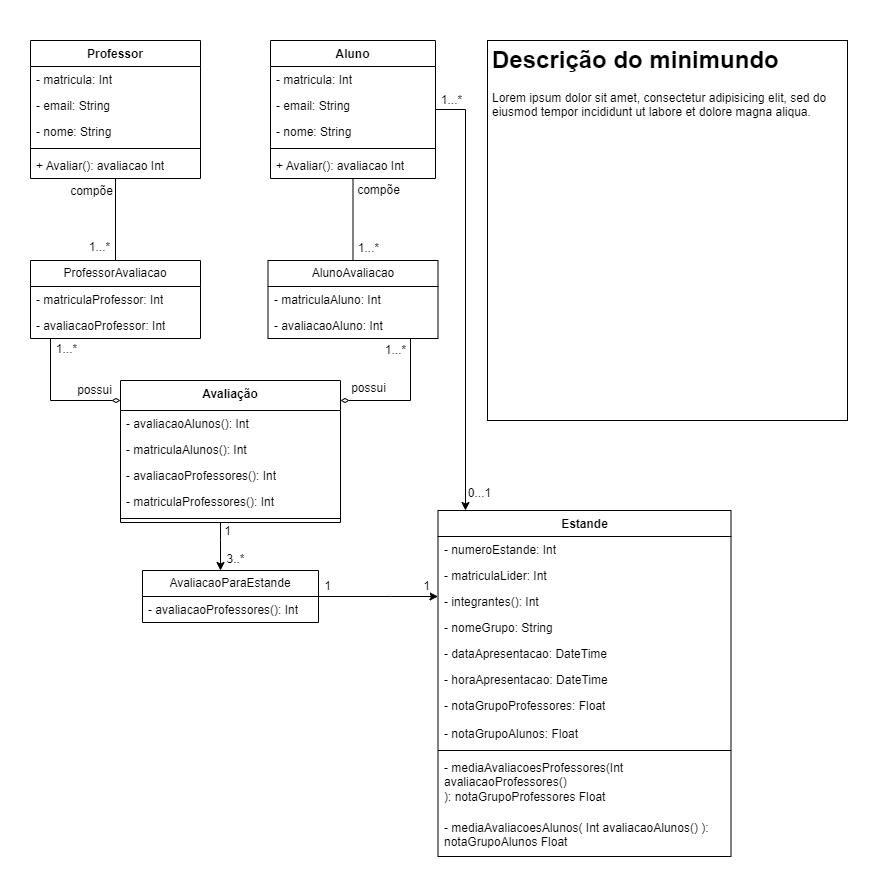

The diagram above was exported from draw.io. Its source (the exported page's mxGraphModel, read from the mxfile embedded in the PNG):
<mxGraphModel dx="1207" dy="604" grid="1" gridSize="10" guides="1" tooltips="1" connect="1" arrows="1" fold="1" page="1" pageScale="1" pageWidth="827" pageHeight="1169" math="0" shadow="0">
  <root>
    <mxCell id="0" />
    <mxCell id="1" parent="0" />
    <mxCell id="Qt1BKMFeOCnHc9ZQUntC-31" style="edgeStyle=orthogonalEdgeStyle;rounded=0;orthogonalLoop=1;jettySize=auto;html=1;endArrow=none;endFill=0;" parent="1" source="Stywcy1ySIEhhJxQaDxB-3" target="uE-dpMH4UthVh5TPI-2E-38" edge="1">
      <mxGeometry relative="1" as="geometry">
        <Array as="points" />
        <mxPoint x="318" y="393" as="sourcePoint" />
      </mxGeometry>
    </mxCell>
    <mxCell id="Qt1BKMFeOCnHc9ZQUntC-40" value="&lt;font style=&quot;font-size: 12px;&quot;&gt;compõe&lt;/font&gt;" style="edgeLabel;html=1;align=center;verticalAlign=middle;resizable=0;points=[];" parent="Qt1BKMFeOCnHc9ZQUntC-31" vertex="1" connectable="0">
      <mxGeometry x="-0.7867" relative="1" as="geometry">
        <mxPoint x="25" y="3" as="offset" />
      </mxGeometry>
    </mxCell>
    <mxCell id="Qt1BKMFeOCnHc9ZQUntC-41" value="&lt;font style=&quot;font-size: 12px;&quot;&gt;1...*&lt;/font&gt;" style="edgeLabel;html=1;align=center;verticalAlign=middle;resizable=0;points=[];" parent="Qt1BKMFeOCnHc9ZQUntC-31" vertex="1" connectable="0">
      <mxGeometry x="0.6933" y="1" relative="1" as="geometry">
        <mxPoint x="14" as="offset" />
      </mxGeometry>
    </mxCell>
    <mxCell id="Qt1BKMFeOCnHc9ZQUntC-47" style="edgeStyle=orthogonalEdgeStyle;rounded=0;orthogonalLoop=1;jettySize=auto;html=1;" parent="1" source="uE-dpMH4UthVh5TPI-2E-33" target="Qt1BKMFeOCnHc9ZQUntC-42" edge="1">
      <mxGeometry relative="1" as="geometry">
        <Array as="points">
          <mxPoint x="195" y="510" />
          <mxPoint x="195" y="510" />
        </Array>
        <mxPoint x="85" y="492" as="sourcePoint" />
        <mxPoint x="129" y="565.9999999999999" as="targetPoint" />
      </mxGeometry>
    </mxCell>
    <mxCell id="Qt1BKMFeOCnHc9ZQUntC-51" value="&lt;font style=&quot;font-size: 12px;&quot;&gt;3..*&lt;/font&gt;" style="edgeLabel;html=1;align=center;verticalAlign=middle;resizable=0;points=[];" parent="Qt1BKMFeOCnHc9ZQUntC-47" vertex="1" connectable="0">
      <mxGeometry x="0.682" y="2" relative="1" as="geometry">
        <mxPoint x="13" y="-3" as="offset" />
      </mxGeometry>
    </mxCell>
    <mxCell id="Qt1BKMFeOCnHc9ZQUntC-52" value="&lt;font style=&quot;font-size: 12px;&quot;&gt;1&lt;/font&gt;" style="edgeLabel;html=1;align=center;verticalAlign=middle;resizable=0;points=[];" parent="Qt1BKMFeOCnHc9ZQUntC-47" vertex="1" connectable="0">
      <mxGeometry x="-0.4291" y="1" relative="1" as="geometry">
        <mxPoint x="6" y="-5" as="offset" />
      </mxGeometry>
    </mxCell>
    <mxCell id="uE-dpMH4UthVh5TPI-2E-33" value="Avaliação" style="swimlane;fontStyle=1;align=center;verticalAlign=top;childLayout=stackLayout;horizontal=1;startSize=30;horizontalStack=0;resizeParent=1;resizeParentMax=0;resizeLast=0;collapsible=1;marginBottom=0;whiteSpace=wrap;html=1;" parent="1" vertex="1">
      <mxGeometry x="95" y="350" width="220" height="142" as="geometry" />
    </mxCell>
    <mxCell id="uE-dpMH4UthVh5TPI-2E-37" value="- avaliacaoAlunos(): Int" style="text;strokeColor=none;fillColor=none;align=left;verticalAlign=top;spacingLeft=4;spacingRight=4;overflow=hidden;rotatable=0;points=[[0,0.5],[1,0.5]];portConstraint=eastwest;whiteSpace=wrap;html=1;" parent="uE-dpMH4UthVh5TPI-2E-33" vertex="1">
      <mxGeometry y="30" width="220" height="26" as="geometry" />
    </mxCell>
    <mxCell id="uE-dpMH4UthVh5TPI-2E-53" value="- matriculaAlunos(): Int" style="text;strokeColor=none;fillColor=none;align=left;verticalAlign=top;spacingLeft=4;spacingRight=4;overflow=hidden;rotatable=0;points=[[0,0.5],[1,0.5]];portConstraint=eastwest;whiteSpace=wrap;html=1;" parent="uE-dpMH4UthVh5TPI-2E-33" vertex="1">
      <mxGeometry y="56" width="220" height="26" as="geometry" />
    </mxCell>
    <mxCell id="uE-dpMH4UthVh5TPI-2E-51" value="- avaliacaoProfessores(): Int" style="text;strokeColor=none;fillColor=none;align=left;verticalAlign=top;spacingLeft=4;spacingRight=4;overflow=hidden;rotatable=0;points=[[0,0.5],[1,0.5]];portConstraint=eastwest;whiteSpace=wrap;html=1;" parent="uE-dpMH4UthVh5TPI-2E-33" vertex="1">
      <mxGeometry y="82" width="220" height="26" as="geometry" />
    </mxCell>
    <mxCell id="uE-dpMH4UthVh5TPI-2E-42" value="- matriculaProfessores(): Int" style="text;strokeColor=none;fillColor=none;align=left;verticalAlign=top;spacingLeft=4;spacingRight=4;overflow=hidden;rotatable=0;points=[[0,0.5],[1,0.5]];portConstraint=eastwest;whiteSpace=wrap;html=1;" parent="uE-dpMH4UthVh5TPI-2E-33" vertex="1">
      <mxGeometry y="108" width="220" height="26" as="geometry" />
    </mxCell>
    <mxCell id="uE-dpMH4UthVh5TPI-2E-35" value="" style="line;strokeWidth=1;fillColor=none;align=left;verticalAlign=middle;spacingTop=-1;spacingLeft=3;spacingRight=3;rotatable=0;labelPosition=right;points=[];portConstraint=eastwest;strokeColor=inherit;" parent="uE-dpMH4UthVh5TPI-2E-33" vertex="1">
      <mxGeometry y="134" width="220" height="8" as="geometry" />
    </mxCell>
    <mxCell id="Qt1BKMFeOCnHc9ZQUntC-32" style="edgeStyle=orthogonalEdgeStyle;rounded=0;orthogonalLoop=1;jettySize=auto;html=1;endArrow=diamondThin;endFill=0;" parent="1" target="uE-dpMH4UthVh5TPI-2E-33" edge="1" source="uE-dpMH4UthVh5TPI-2E-38">
      <mxGeometry relative="1" as="geometry">
        <mxPoint x="272.0000000000002" y="310" as="sourcePoint" />
        <Array as="points">
          <mxPoint x="385" y="370" />
        </Array>
      </mxGeometry>
    </mxCell>
    <mxCell id="Qt1BKMFeOCnHc9ZQUntC-38" value="&lt;font style=&quot;font-size: 12px;&quot;&gt;possui&lt;/font&gt;" style="edgeLabel;html=1;align=center;verticalAlign=middle;resizable=0;points=[];" parent="Qt1BKMFeOCnHc9ZQUntC-32" vertex="1" connectable="0">
      <mxGeometry x="0.7333" relative="1" as="geometry">
        <mxPoint x="10" y="-12" as="offset" />
      </mxGeometry>
    </mxCell>
    <mxCell id="Qt1BKMFeOCnHc9ZQUntC-39" value="&lt;font style=&quot;font-size: 12px;&quot;&gt;1...*&lt;/font&gt;" style="edgeLabel;html=1;align=center;verticalAlign=middle;resizable=0;points=[];" parent="Qt1BKMFeOCnHc9ZQUntC-32" vertex="1" connectable="0">
      <mxGeometry x="-0.8716" relative="1" as="geometry">
        <mxPoint x="-15" y="3" as="offset" />
      </mxGeometry>
    </mxCell>
    <mxCell id="uE-dpMH4UthVh5TPI-2E-38" value="AlunoAvaliacao" style="swimlane;fontStyle=0;childLayout=stackLayout;horizontal=1;startSize=26;fillColor=none;horizontalStack=0;resizeParent=1;resizeParentMax=0;resizeLast=0;collapsible=1;marginBottom=0;whiteSpace=wrap;html=1;" parent="1" vertex="1">
      <mxGeometry x="242.5" y="230" width="170" height="78" as="geometry" />
    </mxCell>
    <mxCell id="uE-dpMH4UthVh5TPI-2E-39" value="- matriculaAluno: Int" style="text;strokeColor=none;fillColor=none;align=left;verticalAlign=top;spacingLeft=4;spacingRight=4;overflow=hidden;rotatable=0;points=[[0,0.5],[1,0.5]];portConstraint=eastwest;whiteSpace=wrap;html=1;" parent="uE-dpMH4UthVh5TPI-2E-38" vertex="1">
      <mxGeometry y="26" width="170" height="26" as="geometry" />
    </mxCell>
    <mxCell id="uE-dpMH4UthVh5TPI-2E-40" value="- avaliacaoAluno: Int" style="text;strokeColor=none;fillColor=none;align=left;verticalAlign=top;spacingLeft=4;spacingRight=4;overflow=hidden;rotatable=0;points=[[0,0.5],[1,0.5]];portConstraint=eastwest;whiteSpace=wrap;html=1;" parent="uE-dpMH4UthVh5TPI-2E-38" vertex="1">
      <mxGeometry y="52" width="170" height="26" as="geometry" />
    </mxCell>
    <mxCell id="uE-dpMH4UthVh5TPI-2E-43" value="Estande" style="swimlane;fontStyle=1;align=center;verticalAlign=top;childLayout=stackLayout;horizontal=1;startSize=26;horizontalStack=0;resizeParent=1;resizeParentMax=0;resizeLast=0;collapsible=1;marginBottom=0;whiteSpace=wrap;html=1;" parent="1" vertex="1">
      <mxGeometry x="412.5" y="480" width="293" height="346" as="geometry" />
    </mxCell>
    <mxCell id="Stywcy1ySIEhhJxQaDxB-2" value="- numeroEstande: Int" style="text;strokeColor=none;fillColor=none;align=left;verticalAlign=top;spacingLeft=4;spacingRight=4;overflow=hidden;rotatable=0;points=[[0,0.5],[1,0.5]];portConstraint=eastwest;whiteSpace=wrap;html=1;" vertex="1" parent="uE-dpMH4UthVh5TPI-2E-43">
      <mxGeometry y="26" width="293" height="26" as="geometry" />
    </mxCell>
    <mxCell id="Stywcy1ySIEhhJxQaDxB-1" value="- matriculaLider: Int" style="text;strokeColor=none;fillColor=none;align=left;verticalAlign=top;spacingLeft=4;spacingRight=4;overflow=hidden;rotatable=0;points=[[0,0.5],[1,0.5]];portConstraint=eastwest;whiteSpace=wrap;html=1;" vertex="1" parent="uE-dpMH4UthVh5TPI-2E-43">
      <mxGeometry y="52" width="293" height="26" as="geometry" />
    </mxCell>
    <mxCell id="uE-dpMH4UthVh5TPI-2E-50" value="- integrantes(): Int" style="text;strokeColor=none;fillColor=none;align=left;verticalAlign=top;spacingLeft=4;spacingRight=4;overflow=hidden;rotatable=0;points=[[0,0.5],[1,0.5]];portConstraint=eastwest;whiteSpace=wrap;html=1;" parent="uE-dpMH4UthVh5TPI-2E-43" vertex="1">
      <mxGeometry y="78" width="293" height="26" as="geometry" />
    </mxCell>
    <mxCell id="Qt1BKMFeOCnHc9ZQUntC-3" value="- nomeGrupo: String" style="text;strokeColor=none;fillColor=none;align=left;verticalAlign=top;spacingLeft=4;spacingRight=4;overflow=hidden;rotatable=0;points=[[0,0.5],[1,0.5]];portConstraint=eastwest;whiteSpace=wrap;html=1;" parent="uE-dpMH4UthVh5TPI-2E-43" vertex="1">
      <mxGeometry y="104" width="293" height="26" as="geometry" />
    </mxCell>
    <mxCell id="Qt1BKMFeOCnHc9ZQUntC-2" value="- dataApresentacao: DateTime" style="text;strokeColor=none;fillColor=none;align=left;verticalAlign=top;spacingLeft=4;spacingRight=4;overflow=hidden;rotatable=0;points=[[0,0.5],[1,0.5]];portConstraint=eastwest;whiteSpace=wrap;html=1;" parent="uE-dpMH4UthVh5TPI-2E-43" vertex="1">
      <mxGeometry y="130" width="293" height="26" as="geometry" />
    </mxCell>
    <mxCell id="Qt1BKMFeOCnHc9ZQUntC-1" value="- horaApresentacao: DateTime" style="text;strokeColor=none;fillColor=none;align=left;verticalAlign=top;spacingLeft=4;spacingRight=4;overflow=hidden;rotatable=0;points=[[0,0.5],[1,0.5]];portConstraint=eastwest;whiteSpace=wrap;html=1;" parent="uE-dpMH4UthVh5TPI-2E-43" vertex="1">
      <mxGeometry y="156" width="293" height="26" as="geometry" />
    </mxCell>
    <mxCell id="uE-dpMH4UthVh5TPI-2E-44" value="- notaGrupoProfessores:&amp;nbsp;Float" style="text;strokeColor=none;fillColor=none;align=left;verticalAlign=top;spacingLeft=4;spacingRight=4;overflow=hidden;rotatable=0;points=[[0,0.5],[1,0.5]];portConstraint=eastwest;whiteSpace=wrap;html=1;" parent="uE-dpMH4UthVh5TPI-2E-43" vertex="1">
      <mxGeometry y="182" width="293" height="28" as="geometry" />
    </mxCell>
    <mxCell id="Qt1BKMFeOCnHc9ZQUntC-24" value="- notaGrupoAlunos:&amp;nbsp;Float" style="text;strokeColor=none;fillColor=none;align=left;verticalAlign=top;spacingLeft=4;spacingRight=4;overflow=hidden;rotatable=0;points=[[0,0.5],[1,0.5]];portConstraint=eastwest;whiteSpace=wrap;html=1;" parent="uE-dpMH4UthVh5TPI-2E-43" vertex="1">
      <mxGeometry y="210" width="293" height="26" as="geometry" />
    </mxCell>
    <mxCell id="uE-dpMH4UthVh5TPI-2E-45" value="" style="line;strokeWidth=1;fillColor=none;align=left;verticalAlign=middle;spacingTop=-1;spacingLeft=3;spacingRight=3;rotatable=0;labelPosition=right;points=[];portConstraint=eastwest;strokeColor=inherit;" parent="uE-dpMH4UthVh5TPI-2E-43" vertex="1">
      <mxGeometry y="236" width="293" height="8" as="geometry" />
    </mxCell>
    <mxCell id="Qt1BKMFeOCnHc9ZQUntC-30" value="- mediaAvaliacoesProfessores(Int avaliacaoProfessores()&lt;br&gt;): notaGrupoProfessores Float" style="text;strokeColor=none;fillColor=none;align=left;verticalAlign=top;spacingLeft=4;spacingRight=4;overflow=hidden;rotatable=0;points=[[0,0.5],[1,0.5]];portConstraint=eastwest;whiteSpace=wrap;html=1;" parent="uE-dpMH4UthVh5TPI-2E-43" vertex="1">
      <mxGeometry y="244" width="293" height="60" as="geometry" />
    </mxCell>
    <mxCell id="Qt1BKMFeOCnHc9ZQUntC-23" value="- mediaAvaliacoesAlunos( Int avaliacaoAlunos() ): notaGrupoAlunos Float" style="text;strokeColor=none;fillColor=none;align=left;verticalAlign=top;spacingLeft=4;spacingRight=4;overflow=hidden;rotatable=0;points=[[0,0.5],[1,0.5]];portConstraint=eastwest;whiteSpace=wrap;html=1;" parent="uE-dpMH4UthVh5TPI-2E-43" vertex="1">
      <mxGeometry y="304" width="293" height="42" as="geometry" />
    </mxCell>
    <mxCell id="Qt1BKMFeOCnHc9ZQUntC-26" style="edgeStyle=orthogonalEdgeStyle;rounded=0;orthogonalLoop=1;jettySize=auto;html=1;endArrow=diamondThin;endFill=0;startSize=6;strokeWidth=1;targetPerimeterSpacing=0;" parent="1" target="uE-dpMH4UthVh5TPI-2E-33" edge="1" source="uE-dpMH4UthVh5TPI-2E-55">
      <mxGeometry relative="1" as="geometry">
        <mxPoint x="112.00000000000023" y="310" as="sourcePoint" />
        <Array as="points">
          <mxPoint x="25" y="370" />
        </Array>
      </mxGeometry>
    </mxCell>
    <mxCell id="Qt1BKMFeOCnHc9ZQUntC-34" value="&lt;font style=&quot;font-size: 12px;&quot;&gt;possui&lt;/font&gt;" style="edgeLabel;html=1;align=center;verticalAlign=middle;resizable=0;points=[];" parent="Qt1BKMFeOCnHc9ZQUntC-26" vertex="1" connectable="0">
      <mxGeometry x="0.7701" y="-1" relative="1" as="geometry">
        <mxPoint x="-11" y="-11" as="offset" />
      </mxGeometry>
    </mxCell>
    <mxCell id="Qt1BKMFeOCnHc9ZQUntC-35" value="&lt;font style=&quot;font-size: 12px;&quot;&gt;1...*&lt;/font&gt;" style="edgeLabel;html=1;align=center;verticalAlign=middle;resizable=0;points=[];" parent="Qt1BKMFeOCnHc9ZQUntC-26" vertex="1" connectable="0">
      <mxGeometry x="-0.8476" y="1" relative="1" as="geometry">
        <mxPoint x="15" y="1" as="offset" />
      </mxGeometry>
    </mxCell>
    <mxCell id="uE-dpMH4UthVh5TPI-2E-55" value="ProfessorAvaliacao" style="swimlane;fontStyle=0;childLayout=stackLayout;horizontal=1;startSize=26;fillColor=none;horizontalStack=0;resizeParent=1;resizeParentMax=0;resizeLast=0;collapsible=1;marginBottom=0;whiteSpace=wrap;html=1;" parent="1" vertex="1">
      <mxGeometry x="5" y="230" width="170" height="78" as="geometry" />
    </mxCell>
    <mxCell id="uE-dpMH4UthVh5TPI-2E-56" value="- matriculaProfessor: Int" style="text;strokeColor=none;fillColor=none;align=left;verticalAlign=top;spacingLeft=4;spacingRight=4;overflow=hidden;rotatable=0;points=[[0,0.5],[1,0.5]];portConstraint=eastwest;whiteSpace=wrap;html=1;" parent="uE-dpMH4UthVh5TPI-2E-55" vertex="1">
      <mxGeometry y="26" width="170" height="26" as="geometry" />
    </mxCell>
    <mxCell id="uE-dpMH4UthVh5TPI-2E-57" value="- avaliacaoProfessor: Int" style="text;strokeColor=none;fillColor=none;align=left;verticalAlign=top;spacingLeft=4;spacingRight=4;overflow=hidden;rotatable=0;points=[[0,0.5],[1,0.5]];portConstraint=eastwest;whiteSpace=wrap;html=1;" parent="uE-dpMH4UthVh5TPI-2E-55" vertex="1">
      <mxGeometry y="52" width="170" height="26" as="geometry" />
    </mxCell>
    <mxCell id="Qt1BKMFeOCnHc9ZQUntC-25" style="edgeStyle=orthogonalEdgeStyle;rounded=0;orthogonalLoop=1;jettySize=auto;html=1;endArrow=none;endFill=0;" parent="1" source="Stywcy1ySIEhhJxQaDxB-12" target="uE-dpMH4UthVh5TPI-2E-55" edge="1">
      <mxGeometry relative="1" as="geometry">
        <Array as="points" />
        <mxPoint x="78" y="366.9999999999999" as="sourcePoint" />
      </mxGeometry>
    </mxCell>
    <mxCell id="Qt1BKMFeOCnHc9ZQUntC-36" value="&lt;font style=&quot;font-size: 12px;&quot;&gt;compõe&lt;/font&gt;" style="edgeLabel;html=1;align=center;verticalAlign=middle;resizable=0;points=[];" parent="Qt1BKMFeOCnHc9ZQUntC-25" vertex="1" connectable="0">
      <mxGeometry x="-0.7001" relative="1" as="geometry">
        <mxPoint x="-24" as="offset" />
      </mxGeometry>
    </mxCell>
    <mxCell id="Qt1BKMFeOCnHc9ZQUntC-37" value="&lt;font style=&quot;font-size: 12px;&quot;&gt;1...*&lt;/font&gt;" style="edgeLabel;html=1;align=center;verticalAlign=middle;resizable=0;points=[];" parent="Qt1BKMFeOCnHc9ZQUntC-25" vertex="1" connectable="0">
      <mxGeometry x="0.7915" y="-1" relative="1" as="geometry">
        <mxPoint x="-15" y="-5" as="offset" />
      </mxGeometry>
    </mxCell>
    <mxCell id="Qt1BKMFeOCnHc9ZQUntC-48" style="edgeStyle=orthogonalEdgeStyle;rounded=0;orthogonalLoop=1;jettySize=auto;html=1;" parent="1" source="Qt1BKMFeOCnHc9ZQUntC-42" target="uE-dpMH4UthVh5TPI-2E-43" edge="1">
      <mxGeometry relative="1" as="geometry">
        <Array as="points">
          <mxPoint x="365" y="566" />
          <mxPoint x="365" y="566" />
        </Array>
      </mxGeometry>
    </mxCell>
    <mxCell id="Qt1BKMFeOCnHc9ZQUntC-49" value="&lt;font style=&quot;font-size: 12px;&quot;&gt;1&lt;/font&gt;" style="edgeLabel;html=1;align=center;verticalAlign=middle;resizable=0;points=[];" parent="Qt1BKMFeOCnHc9ZQUntC-48" vertex="1" connectable="0">
      <mxGeometry x="-0.7957" y="1" relative="1" as="geometry">
        <mxPoint x="-4" y="-9" as="offset" />
      </mxGeometry>
    </mxCell>
    <mxCell id="Qt1BKMFeOCnHc9ZQUntC-50" value="&lt;font style=&quot;font-size: 12px;&quot;&gt;1&lt;/font&gt;" style="edgeLabel;html=1;align=center;verticalAlign=middle;resizable=0;points=[];" parent="Qt1BKMFeOCnHc9ZQUntC-48" vertex="1" connectable="0">
      <mxGeometry x="0.7724" y="3" relative="1" as="geometry">
        <mxPoint x="2" y="-7" as="offset" />
      </mxGeometry>
    </mxCell>
    <mxCell id="Qt1BKMFeOCnHc9ZQUntC-42" value="AvaliacaoParaEstande" style="swimlane;fontStyle=0;childLayout=stackLayout;horizontal=1;startSize=26;fillColor=none;horizontalStack=0;resizeParent=1;resizeParentMax=0;resizeLast=0;collapsible=1;marginBottom=0;whiteSpace=wrap;html=1;" parent="1" vertex="1">
      <mxGeometry x="117" y="540" width="176" height="52" as="geometry" />
    </mxCell>
    <mxCell id="Qt1BKMFeOCnHc9ZQUntC-46" value="- avaliacaoProfessores(): Int" style="text;strokeColor=none;fillColor=none;align=left;verticalAlign=top;spacingLeft=4;spacingRight=4;overflow=hidden;rotatable=0;points=[[0,0.5],[1,0.5]];portConstraint=eastwest;whiteSpace=wrap;html=1;" parent="Qt1BKMFeOCnHc9ZQUntC-42" vertex="1">
      <mxGeometry y="26" width="176" height="26" as="geometry" />
    </mxCell>
    <mxCell id="Stywcy1ySIEhhJxQaDxB-21" style="edgeStyle=orthogonalEdgeStyle;rounded=0;orthogonalLoop=1;jettySize=auto;html=1;" edge="1" parent="1" source="Stywcy1ySIEhhJxQaDxB-3" target="uE-dpMH4UthVh5TPI-2E-43">
      <mxGeometry relative="1" as="geometry">
        <Array as="points">
          <mxPoint x="440" y="79" />
        </Array>
      </mxGeometry>
    </mxCell>
    <mxCell id="Stywcy1ySIEhhJxQaDxB-22" value="&lt;font style=&quot;font-size: 12px;&quot;&gt;1...*&lt;/font&gt;" style="edgeLabel;html=1;align=center;verticalAlign=middle;resizable=0;points=[];" vertex="1" connectable="0" parent="Stywcy1ySIEhhJxQaDxB-21">
      <mxGeometry x="-0.9145" relative="1" as="geometry">
        <mxPoint x="-3" y="-9" as="offset" />
      </mxGeometry>
    </mxCell>
    <mxCell id="Stywcy1ySIEhhJxQaDxB-23" value="&lt;font style=&quot;font-size: 12px;&quot;&gt;0...1&lt;/font&gt;" style="edgeLabel;html=1;align=center;verticalAlign=middle;resizable=0;points=[];" vertex="1" connectable="0" parent="Stywcy1ySIEhhJxQaDxB-21">
      <mxGeometry x="0.9245" relative="1" as="geometry">
        <mxPoint x="14" y="-1" as="offset" />
      </mxGeometry>
    </mxCell>
    <mxCell id="Stywcy1ySIEhhJxQaDxB-3" value="Aluno" style="swimlane;fontStyle=1;align=center;verticalAlign=top;childLayout=stackLayout;horizontal=1;startSize=26;horizontalStack=0;resizeParent=1;resizeParentMax=0;resizeLast=0;collapsible=1;marginBottom=0;whiteSpace=wrap;html=1;" vertex="1" parent="1">
      <mxGeometry x="245" y="10" width="165" height="138" as="geometry" />
    </mxCell>
    <mxCell id="Stywcy1ySIEhhJxQaDxB-4" value="- matricula: Int" style="text;strokeColor=none;fillColor=none;align=left;verticalAlign=top;spacingLeft=4;spacingRight=4;overflow=hidden;rotatable=0;points=[[0,0.5],[1,0.5]];portConstraint=eastwest;whiteSpace=wrap;html=1;" vertex="1" parent="Stywcy1ySIEhhJxQaDxB-3">
      <mxGeometry y="26" width="165" height="26" as="geometry" />
    </mxCell>
    <mxCell id="Stywcy1ySIEhhJxQaDxB-6" value="- email: String" style="text;strokeColor=none;fillColor=none;align=left;verticalAlign=top;spacingLeft=4;spacingRight=4;overflow=hidden;rotatable=0;points=[[0,0.5],[1,0.5]];portConstraint=eastwest;whiteSpace=wrap;html=1;" vertex="1" parent="Stywcy1ySIEhhJxQaDxB-3">
      <mxGeometry y="52" width="165" height="26" as="geometry" />
    </mxCell>
    <mxCell id="Stywcy1ySIEhhJxQaDxB-5" value="- nome: String" style="text;strokeColor=none;fillColor=none;align=left;verticalAlign=top;spacingLeft=4;spacingRight=4;overflow=hidden;rotatable=0;points=[[0,0.5],[1,0.5]];portConstraint=eastwest;whiteSpace=wrap;html=1;" vertex="1" parent="Stywcy1ySIEhhJxQaDxB-3">
      <mxGeometry y="78" width="165" height="26" as="geometry" />
    </mxCell>
    <mxCell id="Stywcy1ySIEhhJxQaDxB-8" value="" style="line;strokeWidth=1;fillColor=none;align=left;verticalAlign=middle;spacingTop=-1;spacingLeft=3;spacingRight=3;rotatable=0;labelPosition=right;points=[];portConstraint=eastwest;strokeColor=inherit;" vertex="1" parent="Stywcy1ySIEhhJxQaDxB-3">
      <mxGeometry y="104" width="165" height="8" as="geometry" />
    </mxCell>
    <mxCell id="Stywcy1ySIEhhJxQaDxB-9" value="+ Avaliar(): avaliacao Int" style="text;strokeColor=none;fillColor=none;align=left;verticalAlign=top;spacingLeft=4;spacingRight=4;overflow=hidden;rotatable=0;points=[[0,0.5],[1,0.5]];portConstraint=eastwest;whiteSpace=wrap;html=1;" vertex="1" parent="Stywcy1ySIEhhJxQaDxB-3">
      <mxGeometry y="112" width="165" height="26" as="geometry" />
    </mxCell>
    <mxCell id="Stywcy1ySIEhhJxQaDxB-12" value="Professor" style="swimlane;fontStyle=1;align=center;verticalAlign=top;childLayout=stackLayout;horizontal=1;startSize=26;horizontalStack=0;resizeParent=1;resizeParentMax=0;resizeLast=0;collapsible=1;marginBottom=0;whiteSpace=wrap;html=1;" vertex="1" parent="1">
      <mxGeometry x="5" y="10" width="170" height="138" as="geometry" />
    </mxCell>
    <mxCell id="Stywcy1ySIEhhJxQaDxB-14" value="- matricula: Int" style="text;strokeColor=none;fillColor=none;align=left;verticalAlign=top;spacingLeft=4;spacingRight=4;overflow=hidden;rotatable=0;points=[[0,0.5],[1,0.5]];portConstraint=eastwest;whiteSpace=wrap;html=1;" vertex="1" parent="Stywcy1ySIEhhJxQaDxB-12">
      <mxGeometry y="26" width="170" height="26" as="geometry" />
    </mxCell>
    <mxCell id="Stywcy1ySIEhhJxQaDxB-15" value="- email: String" style="text;strokeColor=none;fillColor=none;align=left;verticalAlign=top;spacingLeft=4;spacingRight=4;overflow=hidden;rotatable=0;points=[[0,0.5],[1,0.5]];portConstraint=eastwest;whiteSpace=wrap;html=1;" vertex="1" parent="Stywcy1ySIEhhJxQaDxB-12">
      <mxGeometry y="52" width="170" height="26" as="geometry" />
    </mxCell>
    <mxCell id="Stywcy1ySIEhhJxQaDxB-16" value="- nome: String" style="text;strokeColor=none;fillColor=none;align=left;verticalAlign=top;spacingLeft=4;spacingRight=4;overflow=hidden;rotatable=0;points=[[0,0.5],[1,0.5]];portConstraint=eastwest;whiteSpace=wrap;html=1;" vertex="1" parent="Stywcy1ySIEhhJxQaDxB-12">
      <mxGeometry y="78" width="170" height="26" as="geometry" />
    </mxCell>
    <mxCell id="Stywcy1ySIEhhJxQaDxB-18" value="" style="line;strokeWidth=1;fillColor=none;align=left;verticalAlign=middle;spacingTop=-1;spacingLeft=3;spacingRight=3;rotatable=0;labelPosition=right;points=[];portConstraint=eastwest;strokeColor=inherit;" vertex="1" parent="Stywcy1ySIEhhJxQaDxB-12">
      <mxGeometry y="104" width="170" height="8" as="geometry" />
    </mxCell>
    <mxCell id="Stywcy1ySIEhhJxQaDxB-19" value="+ Avaliar(): avaliacao Int" style="text;strokeColor=none;fillColor=none;align=left;verticalAlign=top;spacingLeft=4;spacingRight=4;overflow=hidden;rotatable=0;points=[[0,0.5],[1,0.5]];portConstraint=eastwest;whiteSpace=wrap;html=1;" vertex="1" parent="Stywcy1ySIEhhJxQaDxB-12">
      <mxGeometry y="112" width="170" height="26" as="geometry" />
    </mxCell>
    <mxCell id="Stywcy1ySIEhhJxQaDxB-20" value="&lt;h1&gt;Descrição do minimundo&lt;/h1&gt;&lt;p&gt;Lorem ipsum dolor sit amet, consectetur adipisicing elit, sed do eiusmod tempor incididunt ut labore et dolore magna aliqua.&lt;/p&gt;" style="text;html=1;strokeColor=default;fillColor=default;spacing=5;spacingTop=-20;whiteSpace=wrap;overflow=hidden;rounded=0;" vertex="1" parent="1">
      <mxGeometry x="462" y="10" width="360" height="380" as="geometry" />
    </mxCell>
  </root>
</mxGraphModel>